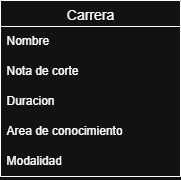

The diagram above was exported from draw.io. Its source (the exported page's mxGraphModel, read from the mxfile embedded in the PNG):
<mxGraphModel dx="1345" dy="739" grid="1" gridSize="10" guides="1" tooltips="1" connect="1" arrows="1" fold="1" page="1" pageScale="1" pageWidth="827" pageHeight="1169" math="0" shadow="0">
  <root>
    <mxCell id="0" />
    <mxCell id="1" parent="0" />
    <mxCell id="3oQvCkOU4ZN-Pl8yKenq-1" value="Carrera" style="swimlane;fontStyle=0;childLayout=stackLayout;horizontal=1;startSize=26;horizontalStack=0;resizeParent=1;resizeParentMax=0;resizeLast=0;collapsible=1;marginBottom=0;align=center;fontSize=14;points=[[0,0,0,0,0],[0,0.25,0,0,0],[0,0.5,0,0,0],[0,0.75,0,0,0],[0,1,0,0,0],[0.25,0,0,0,0],[0.25,1,0,0,0],[0.5,0,0,0,0],[0.5,1,0,0,0],[0.75,0,0,0,0],[0.75,1,0,0,0],[1,0,0,0,0],[1,0.25,0,0,0],[1,0.5,0,0,0],[1,0.75,0,0,0],[1,1,0,0,0]];swimlaneLine=1;" parent="1" vertex="1">
      <mxGeometry x="330" y="330" width="180" height="176" as="geometry">
        <mxRectangle x="330" y="330" width="90" height="30" as="alternateBounds" />
      </mxGeometry>
    </mxCell>
    <mxCell id="3oQvCkOU4ZN-Pl8yKenq-2" value="Nombre" style="text;strokeColor=none;fillColor=none;spacingLeft=4;spacingRight=4;overflow=hidden;rotatable=0;points=[[0,0.5],[1,0.5]];portConstraint=eastwest;fontSize=12;whiteSpace=wrap;html=1;" parent="3oQvCkOU4ZN-Pl8yKenq-1" vertex="1">
      <mxGeometry y="26" width="180" height="30" as="geometry" />
    </mxCell>
    <mxCell id="3oQvCkOU4ZN-Pl8yKenq-3" value="Nota de corte" style="text;strokeColor=none;fillColor=none;spacingLeft=4;spacingRight=4;overflow=hidden;rotatable=0;points=[[0,0.5],[1,0.5]];portConstraint=eastwest;fontSize=12;whiteSpace=wrap;html=1;" parent="3oQvCkOU4ZN-Pl8yKenq-1" vertex="1">
      <mxGeometry y="56" width="180" height="30" as="geometry" />
    </mxCell>
    <mxCell id="3oQvCkOU4ZN-Pl8yKenq-5" value="Duracion" style="text;strokeColor=none;fillColor=none;spacingLeft=4;spacingRight=4;overflow=hidden;rotatable=0;points=[[0,0.5],[1,0.5]];portConstraint=eastwest;fontSize=12;whiteSpace=wrap;html=1;" parent="3oQvCkOU4ZN-Pl8yKenq-1" vertex="1">
      <mxGeometry y="86" width="180" height="30" as="geometry" />
    </mxCell>
    <mxCell id="3oQvCkOU4ZN-Pl8yKenq-7" value="Area de conocimiento" style="text;strokeColor=none;fillColor=none;spacingLeft=4;spacingRight=4;overflow=hidden;rotatable=0;points=[[0,0.5],[1,0.5]];portConstraint=eastwest;fontSize=12;whiteSpace=wrap;html=1;" parent="3oQvCkOU4ZN-Pl8yKenq-1" vertex="1">
      <mxGeometry y="116" width="180" height="30" as="geometry" />
    </mxCell>
    <mxCell id="3oQvCkOU4ZN-Pl8yKenq-6" value="Modalidad" style="text;strokeColor=none;fillColor=none;spacingLeft=4;spacingRight=4;overflow=hidden;rotatable=0;points=[[0,0.5],[1,0.5]];portConstraint=eastwest;fontSize=12;whiteSpace=wrap;html=1;" parent="3oQvCkOU4ZN-Pl8yKenq-1" vertex="1">
      <mxGeometry y="146" width="180" height="30" as="geometry" />
    </mxCell>
  </root>
</mxGraphModel>